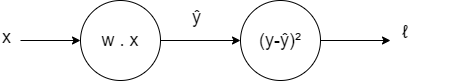

The diagram above was exported from draw.io. Its source (the exported page's mxGraphModel, read from the mxfile embedded in the PNG):
<mxGraphModel dx="1304" dy="951" grid="1" gridSize="10" guides="1" tooltips="1" connect="1" arrows="1" fold="1" page="1" pageScale="1" pageWidth="1654" pageHeight="1169" math="0" shadow="0">
  <root>
    <mxCell id="0" />
    <mxCell id="1" parent="0" />
    <mxCell id="5" style="edgeStyle=none;html=1;entryX=0;entryY=0.5;entryDx=0;entryDy=0;fontSize=18;" edge="1" parent="1" source="2" target="3">
      <mxGeometry relative="1" as="geometry" />
    </mxCell>
    <mxCell id="2" value="w . x" style="ellipse;whiteSpace=wrap;html=1;aspect=fixed;fontSize=18;" vertex="1" parent="1">
      <mxGeometry x="280" y="200" width="80" height="80" as="geometry" />
    </mxCell>
    <mxCell id="11" style="edgeStyle=none;html=1;fontSize=18;" edge="1" parent="1" source="3">
      <mxGeometry relative="1" as="geometry">
        <mxPoint x="590" y="240" as="targetPoint" />
      </mxGeometry>
    </mxCell>
    <mxCell id="3" value="&lt;font style=&quot;font-size: 18px;&quot;&gt;(y-ŷ)²&lt;/font&gt;" style="ellipse;whiteSpace=wrap;html=1;aspect=fixed;fontSize=18;" vertex="1" parent="1">
      <mxGeometry x="440" y="200" width="80" height="80" as="geometry" />
    </mxCell>
    <mxCell id="4" value="ŷ" style="text;whiteSpace=wrap;html=1;fontSize=18;" vertex="1" parent="1">
      <mxGeometry x="390" y="200" width="20" height="30" as="geometry" />
    </mxCell>
    <mxCell id="8" style="edgeStyle=none;html=1;entryX=0;entryY=0.5;entryDx=0;entryDy=0;fontSize=18;" edge="1" parent="1" source="7" target="2">
      <mxGeometry relative="1" as="geometry" />
    </mxCell>
    <mxCell id="7" value="x" style="text;whiteSpace=wrap;html=1;fontSize=18;" vertex="1" parent="1">
      <mxGeometry x="200" y="220" width="20" height="40" as="geometry" />
    </mxCell>
    <mxCell id="9" value="ℓ" style="text;whiteSpace=wrap;html=1;fontSize=18;" vertex="1" parent="1">
      <mxGeometry x="600" y="215" width="50" height="50" as="geometry" />
    </mxCell>
  </root>
</mxGraphModel>